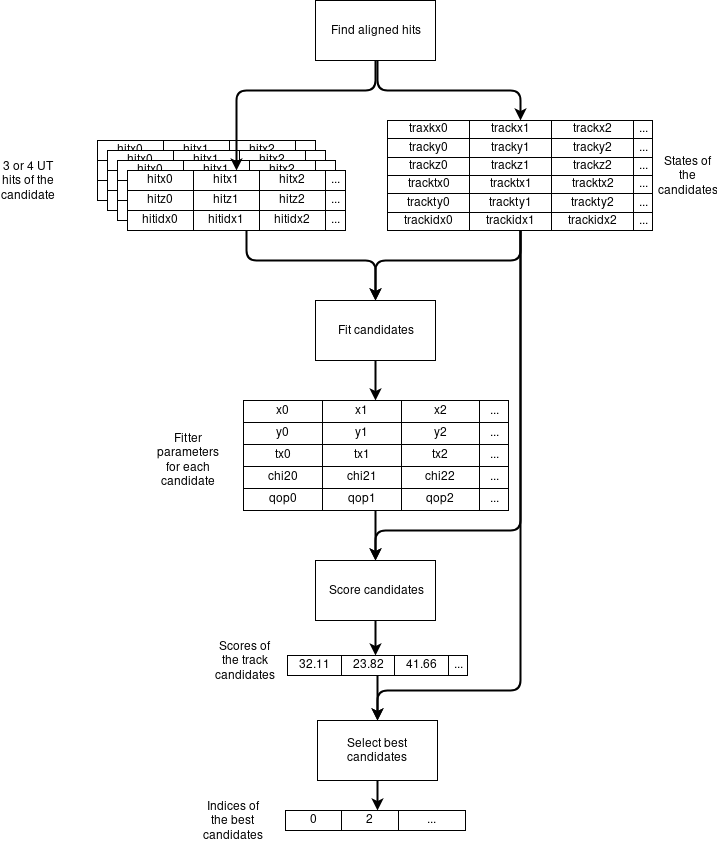

The diagram above was exported from draw.io. Its source (the exported page's mxGraphModel, read from the mxfile embedded in the PNG):
<mxGraphModel dx="2272" dy="806" grid="1" gridSize="10" guides="1" tooltips="1" connect="1" arrows="1" fold="1" page="1" pageScale="1" pageWidth="850" pageHeight="1100" math="0" shadow="0">
  <root>
    <mxCell id="0" />
    <mxCell id="1" parent="0" />
    <mxCell id="2" value="Find aligned hits" style="rounded=0;whiteSpace=wrap;html=1;fillColor=#ffffff;align=center;" vertex="1" parent="1">
      <mxGeometry x="208" y="1040" width="120" height="60" as="geometry" />
    </mxCell>
    <mxCell id="3" value="&lt;table style=&quot;width: 100% ; height: 100% ; border-collapse: collapse&quot; width=&quot;100%&quot; border=&quot;1&quot;&gt;&lt;tbody&gt;&lt;tr&gt;&lt;td align=&quot;center&quot;&gt;hitx0&lt;/td&gt;&lt;td align=&quot;center&quot;&gt;hitx1&lt;/td&gt;&lt;td align=&quot;center&quot;&gt;hitx2&lt;/td&gt;&lt;td&gt;...&lt;br&gt;&lt;/td&gt;&lt;/tr&gt;&lt;tr&gt;&lt;td align=&quot;center&quot;&gt;hitz0&lt;/td&gt;&lt;td align=&quot;center&quot;&gt;hitz1&lt;/td&gt;&lt;td align=&quot;center&quot;&gt;hitz2&lt;/td&gt;&lt;td&gt;...&lt;br&gt;&lt;/td&gt;&lt;/tr&gt;&lt;tr&gt;&lt;td align=&quot;center&quot;&gt;hitidx0&lt;/td&gt;&lt;td align=&quot;center&quot;&gt;hitidx1&lt;br&gt;&lt;/td&gt;&lt;td align=&quot;center&quot;&gt;hitidx2&lt;/td&gt;&lt;td&gt;...&lt;br&gt;&lt;/td&gt;&lt;/tr&gt;&lt;/tbody&gt;&lt;/table&gt;" style="text;html=1;strokeColor=none;fillColor=#ffffff;overflow=fill;align=center;" vertex="1" parent="1">
      <mxGeometry x="-10" y="1180" width="218" height="60" as="geometry" />
    </mxCell>
    <mxCell id="4" value="&lt;table style=&quot;width: 100% ; height: 100% ; border-collapse: collapse&quot; width=&quot;100%&quot; border=&quot;1&quot;&gt;&lt;tbody&gt;&lt;tr&gt;&lt;td align=&quot;center&quot;&gt;traxkx0&lt;/td&gt;&lt;td align=&quot;center&quot;&gt;trackx1&lt;/td&gt;&lt;td align=&quot;center&quot;&gt;trackx2&lt;/td&gt;&lt;td&gt;...&lt;br&gt;&lt;/td&gt;&lt;/tr&gt;&lt;tr&gt;&lt;td align=&quot;center&quot;&gt;tracky0&lt;/td&gt;&lt;td align=&quot;center&quot;&gt;tracky1&lt;/td&gt;&lt;td align=&quot;center&quot;&gt;tracky2&lt;br&gt;&lt;/td&gt;&lt;td&gt;...&lt;br&gt;&lt;/td&gt;&lt;/tr&gt;&lt;tr&gt;&lt;td align=&quot;center&quot;&gt;trackz0&lt;br&gt;&lt;/td&gt;&lt;td align=&quot;center&quot;&gt;trackz1&lt;br&gt;&lt;/td&gt;&lt;td align=&quot;center&quot;&gt;trackz2&lt;br&gt;&lt;/td&gt;&lt;td&gt;...&lt;br&gt;&lt;/td&gt;&lt;/tr&gt;&lt;tr&gt;&lt;td&gt;tracktx0&lt;br&gt;&lt;/td&gt;&lt;td&gt;tracktx1&lt;br&gt;&lt;/td&gt;&lt;td&gt;tracktx2&lt;br&gt;&lt;/td&gt;&lt;td&gt;...&lt;br&gt;&lt;/td&gt;&lt;/tr&gt;&lt;tr&gt;&lt;td&gt;trackty0&lt;br&gt;&lt;/td&gt;&lt;td&gt;trackty1&lt;br&gt;&lt;/td&gt;&lt;td&gt;trackty2&lt;br&gt;&lt;/td&gt;&lt;td&gt;...&lt;br&gt;&lt;/td&gt;&lt;/tr&gt;&lt;tr&gt;&lt;td&gt;trackidx0&lt;br&gt;&lt;/td&gt;&lt;td&gt;trackidx1&lt;br&gt;&lt;/td&gt;&lt;td&gt;trackidx2&lt;br&gt;&lt;/td&gt;&lt;td&gt;...&lt;br&gt;&lt;/td&gt;&lt;/tr&gt;&lt;/tbody&gt;&lt;/table&gt;" style="text;html=1;strokeColor=none;fillColor=#ffffff;overflow=fill;align=center;" vertex="1" parent="1">
      <mxGeometry x="280" y="1160" width="265" height="110" as="geometry" />
    </mxCell>
    <mxCell id="5" value="&lt;table style=&quot;width: 100% ; height: 100% ; border-collapse: collapse&quot; width=&quot;100%&quot; border=&quot;1&quot;&gt;&lt;tbody&gt;&lt;tr&gt;&lt;td align=&quot;center&quot;&gt;hitx0&lt;/td&gt;&lt;td align=&quot;center&quot;&gt;hitx1&lt;/td&gt;&lt;td align=&quot;center&quot;&gt;hitx2&lt;/td&gt;&lt;td&gt;...&lt;br&gt;&lt;/td&gt;&lt;/tr&gt;&lt;tr&gt;&lt;td align=&quot;center&quot;&gt;hitz0&lt;/td&gt;&lt;td align=&quot;center&quot;&gt;hitz1&lt;/td&gt;&lt;td align=&quot;center&quot;&gt;hitz2&lt;/td&gt;&lt;td&gt;...&lt;br&gt;&lt;/td&gt;&lt;/tr&gt;&lt;tr&gt;&lt;td align=&quot;center&quot;&gt;hitidx0&lt;/td&gt;&lt;td align=&quot;center&quot;&gt;hitidx1&lt;br&gt;&lt;/td&gt;&lt;td align=&quot;center&quot;&gt;hitidx2&lt;/td&gt;&lt;td&gt;...&lt;br&gt;&lt;/td&gt;&lt;/tr&gt;&lt;/tbody&gt;&lt;/table&gt;" style="text;html=1;strokeColor=none;fillColor=#ffffff;overflow=fill;align=center;" vertex="1" parent="1">
      <mxGeometry y="1190" width="218" height="60" as="geometry" />
    </mxCell>
    <mxCell id="6" value="&lt;table style=&quot;width: 100% ; height: 100% ; border-collapse: collapse&quot; width=&quot;100%&quot; border=&quot;1&quot;&gt;&lt;tbody&gt;&lt;tr&gt;&lt;td align=&quot;center&quot;&gt;hitx0&lt;/td&gt;&lt;td align=&quot;center&quot;&gt;hitx1&lt;/td&gt;&lt;td align=&quot;center&quot;&gt;hitx2&lt;/td&gt;&lt;td&gt;...&lt;br&gt;&lt;/td&gt;&lt;/tr&gt;&lt;tr&gt;&lt;td align=&quot;center&quot;&gt;hitz0&lt;/td&gt;&lt;td align=&quot;center&quot;&gt;hitz1&lt;/td&gt;&lt;td align=&quot;center&quot;&gt;hitz2&lt;/td&gt;&lt;td&gt;...&lt;br&gt;&lt;/td&gt;&lt;/tr&gt;&lt;tr&gt;&lt;td align=&quot;center&quot;&gt;hitidx0&lt;/td&gt;&lt;td align=&quot;center&quot;&gt;hitidx1&lt;br&gt;&lt;/td&gt;&lt;td align=&quot;center&quot;&gt;hitidx2&lt;/td&gt;&lt;td&gt;...&lt;br&gt;&lt;/td&gt;&lt;/tr&gt;&lt;/tbody&gt;&lt;/table&gt;" style="text;html=1;strokeColor=none;fillColor=#ffffff;overflow=fill;align=center;" vertex="1" parent="1">
      <mxGeometry x="10" y="1200" width="218" height="60" as="geometry" />
    </mxCell>
    <mxCell id="7" value="&lt;table style=&quot;width: 100% ; height: 100% ; border-collapse: collapse&quot; width=&quot;100%&quot; border=&quot;1&quot;&gt;&lt;tbody&gt;&lt;tr&gt;&lt;td align=&quot;center&quot;&gt;hitx0&lt;/td&gt;&lt;td align=&quot;center&quot;&gt;hitx1&lt;/td&gt;&lt;td align=&quot;center&quot;&gt;hitx2&lt;/td&gt;&lt;td&gt;...&lt;br&gt;&lt;/td&gt;&lt;/tr&gt;&lt;tr&gt;&lt;td align=&quot;center&quot;&gt;hitz0&lt;/td&gt;&lt;td align=&quot;center&quot;&gt;hitz1&lt;/td&gt;&lt;td align=&quot;center&quot;&gt;hitz2&lt;/td&gt;&lt;td&gt;...&lt;br&gt;&lt;/td&gt;&lt;/tr&gt;&lt;tr&gt;&lt;td align=&quot;center&quot;&gt;hitidx0&lt;/td&gt;&lt;td align=&quot;center&quot;&gt;hitidx1&lt;br&gt;&lt;/td&gt;&lt;td align=&quot;center&quot;&gt;hitidx2&lt;/td&gt;&lt;td&gt;...&lt;br&gt;&lt;/td&gt;&lt;/tr&gt;&lt;/tbody&gt;&lt;/table&gt;" style="text;html=1;strokeColor=none;fillColor=#ffffff;overflow=fill;align=center;" vertex="1" parent="1">
      <mxGeometry x="20" y="1210" width="218" height="60" as="geometry" />
    </mxCell>
    <mxCell id="8" value="" style="endArrow=classic;html=1;edgeStyle=orthogonalEdgeStyle;strokeWidth=2;" edge="1" source="2" target="7" parent="1">
      <mxGeometry width="50" height="50" relative="1" as="geometry">
        <mxPoint x="480" y="1000" as="sourcePoint" />
        <mxPoint x="310" y="1140" as="targetPoint" />
        <Array as="points">
          <mxPoint x="268" y="1130" />
          <mxPoint x="129" y="1130" />
        </Array>
      </mxGeometry>
    </mxCell>
    <mxCell id="9" value="" style="endArrow=classic;html=1;edgeStyle=orthogonalEdgeStyle;strokeWidth=2;" edge="1" source="2" target="4" parent="1">
      <mxGeometry width="50" height="50" relative="1" as="geometry">
        <mxPoint x="310" y="1110" as="sourcePoint" />
        <mxPoint x="139" y="1220" as="targetPoint" />
        <Array as="points">
          <mxPoint x="270" y="1130" />
          <mxPoint x="413" y="1130" />
        </Array>
      </mxGeometry>
    </mxCell>
    <mxCell id="10" value="3 or 4 UT hits of the candidate" style="text;html=1;strokeColor=none;fillColor=none;align=center;verticalAlign=middle;whiteSpace=wrap;rounded=0;" vertex="1" parent="1">
      <mxGeometry x="-100" y="1210" width="40" height="20" as="geometry" />
    </mxCell>
    <mxCell id="11" value="States of the candidates" style="text;html=1;strokeColor=none;fillColor=none;align=center;verticalAlign=middle;whiteSpace=wrap;rounded=0;" vertex="1" parent="1">
      <mxGeometry x="560" y="1205" width="40" height="20" as="geometry" />
    </mxCell>
    <mxCell id="12" value="Fit candidates" style="rounded=0;whiteSpace=wrap;html=1;fillColor=#ffffff;align=center;" vertex="1" parent="1">
      <mxGeometry x="208" y="1340" width="120" height="60" as="geometry" />
    </mxCell>
    <mxCell id="13" value="" style="endArrow=classic;html=1;edgeStyle=orthogonalEdgeStyle;strokeWidth=2;" edge="1" source="7" target="12" parent="1">
      <mxGeometry width="50" height="50" relative="1" as="geometry">
        <mxPoint x="278" y="1110" as="sourcePoint" />
        <mxPoint x="139" y="1220" as="targetPoint" />
        <Array as="points">
          <mxPoint x="139" y="1300" />
          <mxPoint x="268" y="1300" />
        </Array>
      </mxGeometry>
    </mxCell>
    <mxCell id="14" value="" style="endArrow=classic;html=1;edgeStyle=orthogonalEdgeStyle;strokeWidth=2;" edge="1" source="4" target="12" parent="1">
      <mxGeometry width="50" height="50" relative="1" as="geometry">
        <mxPoint x="149" y="1280" as="sourcePoint" />
        <mxPoint x="278" y="1350" as="targetPoint" />
        <Array as="points">
          <mxPoint x="413" y="1300" />
          <mxPoint x="268" y="1300" />
        </Array>
      </mxGeometry>
    </mxCell>
    <mxCell id="15" value="&lt;table style=&quot;width: 100% ; height: 100% ; border-collapse: collapse&quot; width=&quot;100%&quot; border=&quot;1&quot;&gt;&lt;tbody&gt;&lt;tr&gt;&lt;td align=&quot;center&quot;&gt;x0&lt;/td&gt;&lt;td align=&quot;center&quot;&gt;x1&lt;/td&gt;&lt;td align=&quot;center&quot;&gt;x2&lt;/td&gt;&lt;td&gt;...&lt;br&gt;&lt;/td&gt;&lt;/tr&gt;&lt;tr&gt;&lt;td align=&quot;center&quot;&gt;y0&lt;/td&gt;&lt;td align=&quot;center&quot;&gt;y1&lt;br&gt;&lt;/td&gt;&lt;td align=&quot;center&quot;&gt;y2&lt;br&gt;&lt;/td&gt;&lt;td&gt;...&lt;br&gt;&lt;/td&gt;&lt;/tr&gt;&lt;tr&gt;&lt;td align=&quot;center&quot;&gt;tx0&lt;br&gt;&lt;/td&gt;&lt;td align=&quot;center&quot;&gt;tx1&lt;br&gt;&lt;/td&gt;&lt;td align=&quot;center&quot;&gt;tx2&lt;br&gt;&lt;/td&gt;&lt;td&gt;...&lt;br&gt;&lt;/td&gt;&lt;/tr&gt;&lt;tr&gt;&lt;td&gt;chi20&lt;br&gt;&lt;/td&gt;&lt;td&gt;chi21&lt;br&gt;&lt;/td&gt;&lt;td&gt;chi22&lt;br&gt;&lt;/td&gt;&lt;td&gt;...&lt;br&gt;&lt;/td&gt;&lt;/tr&gt;&lt;tr&gt;&lt;td&gt;qop0&lt;br&gt;&lt;/td&gt;&lt;td&gt;qop1&lt;br&gt;&lt;/td&gt;&lt;td&gt;qop2&lt;br&gt;&lt;/td&gt;&lt;td&gt;...&lt;br&gt;&lt;/td&gt;&lt;/tr&gt;&lt;/tbody&gt;&lt;/table&gt;" style="text;html=1;strokeColor=none;fillColor=#ffffff;overflow=fill;align=center;" vertex="1" parent="1">
      <mxGeometry x="135.5" y="1440" width="265" height="110" as="geometry" />
    </mxCell>
    <mxCell id="16" value="" style="endArrow=classic;html=1;edgeStyle=orthogonalEdgeStyle;strokeWidth=2;" edge="1" source="12" target="15" parent="1">
      <mxGeometry width="50" height="50" relative="1" as="geometry">
        <mxPoint x="420" y="1280" as="sourcePoint" />
        <mxPoint x="278" y="1350" as="targetPoint" />
        <Array as="points">
          <mxPoint x="268" y="1380" />
          <mxPoint x="268" y="1380" />
        </Array>
      </mxGeometry>
    </mxCell>
    <mxCell id="17" value="&lt;div&gt;Score candidates&lt;/div&gt;" style="rounded=0;whiteSpace=wrap;html=1;fillColor=#ffffff;align=center;" vertex="1" parent="1">
      <mxGeometry x="208" y="1600" width="120" height="60" as="geometry" />
    </mxCell>
    <mxCell id="18" value="" style="endArrow=classic;html=1;edgeStyle=orthogonalEdgeStyle;strokeWidth=2;" edge="1" source="15" target="17" parent="1">
      <mxGeometry width="50" height="50" relative="1" as="geometry">
        <mxPoint x="278" y="1410" as="sourcePoint" />
        <mxPoint x="278" y="1450" as="targetPoint" />
        <Array as="points" />
      </mxGeometry>
    </mxCell>
    <mxCell id="19" value="" style="endArrow=classic;html=1;edgeStyle=orthogonalEdgeStyle;strokeWidth=2;" edge="1" source="4" target="17" parent="1">
      <mxGeometry width="50" height="50" relative="1" as="geometry">
        <mxPoint x="278" y="1560" as="sourcePoint" />
        <mxPoint x="278" y="1610" as="targetPoint" />
        <Array as="points">
          <mxPoint x="413" y="1570" />
          <mxPoint x="268" y="1570" />
        </Array>
      </mxGeometry>
    </mxCell>
    <mxCell id="20" value="&lt;table style=&quot;width: 100% ; height: 100% ; border-collapse: collapse&quot; width=&quot;100%&quot; border=&quot;1&quot;&gt;&lt;tbody&gt;&lt;tr&gt;&lt;td align=&quot;center&quot;&gt;32.11&lt;/td&gt;&lt;td align=&quot;center&quot;&gt;23.82&lt;/td&gt;&lt;td&gt;41.66&lt;br&gt;&lt;/td&gt;&lt;td align=&quot;center&quot;&gt;...&lt;/td&gt;&lt;/tr&gt;&lt;/tbody&gt;&lt;/table&gt;" style="text;html=1;strokeColor=none;fillColor=#ffffff;overflow=fill;align=center;" vertex="1" parent="1">
      <mxGeometry x="180" y="1695" width="180" height="20" as="geometry" />
    </mxCell>
    <mxCell id="21" value="" style="endArrow=classic;html=1;edgeStyle=orthogonalEdgeStyle;strokeWidth=2;" edge="1" source="17" target="20" parent="1">
      <mxGeometry width="50" height="50" relative="1" as="geometry">
        <mxPoint x="423" y="1280" as="sourcePoint" />
        <mxPoint x="278" y="1610" as="targetPoint" />
        <Array as="points">
          <mxPoint x="290" y="1650" />
          <mxPoint x="290" y="1650" />
        </Array>
      </mxGeometry>
    </mxCell>
    <mxCell id="22" value="Select best candidates" style="rounded=0;whiteSpace=wrap;html=1;fillColor=#ffffff;align=center;" vertex="1" parent="1">
      <mxGeometry x="210" y="1760" width="120" height="60" as="geometry" />
    </mxCell>
    <mxCell id="23" value="" style="endArrow=classic;html=1;edgeStyle=orthogonalEdgeStyle;strokeWidth=2;" edge="1" source="20" target="22" parent="1">
      <mxGeometry width="50" height="50" relative="1" as="geometry">
        <mxPoint x="278" y="1670" as="sourcePoint" />
        <mxPoint x="278" y="1705" as="targetPoint" />
        <Array as="points">
          <mxPoint x="270" y="1770" />
          <mxPoint x="270" y="1770" />
        </Array>
      </mxGeometry>
    </mxCell>
    <mxCell id="24" value="" style="endArrow=classic;html=1;edgeStyle=orthogonalEdgeStyle;strokeWidth=2;" edge="1" source="4" target="22" parent="1">
      <mxGeometry width="50" height="50" relative="1" as="geometry">
        <mxPoint x="423" y="1280" as="sourcePoint" />
        <mxPoint x="278" y="1610" as="targetPoint" />
        <Array as="points">
          <mxPoint x="413" y="1730" />
          <mxPoint x="270" y="1730" />
        </Array>
      </mxGeometry>
    </mxCell>
    <mxCell id="25" value="&lt;table style=&quot;width: 100% ; height: 100% ; border-collapse: collapse&quot; width=&quot;100%&quot; border=&quot;1&quot;&gt;&lt;tbody&gt;&lt;tr&gt;&lt;td align=&quot;center&quot;&gt;0&lt;/td&gt;&lt;td align=&quot;center&quot;&gt;2&lt;/td&gt;&lt;td align=&quot;center&quot;&gt;...&lt;/td&gt;&lt;/tr&gt;&lt;/tbody&gt;&lt;/table&gt;" style="text;html=1;strokeColor=none;fillColor=#ffffff;overflow=fill;align=center;" vertex="1" parent="1">
      <mxGeometry x="178" y="1850" width="180" height="20" as="geometry" />
    </mxCell>
    <mxCell id="26" value="" style="endArrow=classic;html=1;edgeStyle=orthogonalEdgeStyle;strokeWidth=2;" edge="1" source="22" target="25" parent="1">
      <mxGeometry width="50" height="50" relative="1" as="geometry">
        <mxPoint x="300" y="1680" as="sourcePoint" />
        <mxPoint x="278" y="1705" as="targetPoint" />
        <Array as="points">
          <mxPoint x="268" y="1810" />
        </Array>
      </mxGeometry>
    </mxCell>
    <mxCell id="27" value="Fitter parameters for each candidate" style="text;html=1;strokeColor=none;fillColor=none;align=center;verticalAlign=middle;whiteSpace=wrap;rounded=0;" vertex="1" parent="1">
      <mxGeometry x="60" y="1490" width="40" height="20" as="geometry" />
    </mxCell>
    <mxCell id="28" value="Scores of the track candidates" style="text;html=1;strokeColor=none;fillColor=none;align=center;verticalAlign=middle;whiteSpace=wrap;rounded=0;direction=south;" vertex="1" parent="1">
      <mxGeometry x="125" y="1680" width="25" height="40" as="geometry" />
    </mxCell>
    <mxCell id="29" value="Indices of the best candidates" style="text;html=1;strokeColor=none;fillColor=none;align=center;verticalAlign=middle;whiteSpace=wrap;rounded=0;direction=south;" vertex="1" parent="1">
      <mxGeometry x="112.5" y="1840" width="25" height="40" as="geometry" />
    </mxCell>
  </root>
</mxGraphModel>